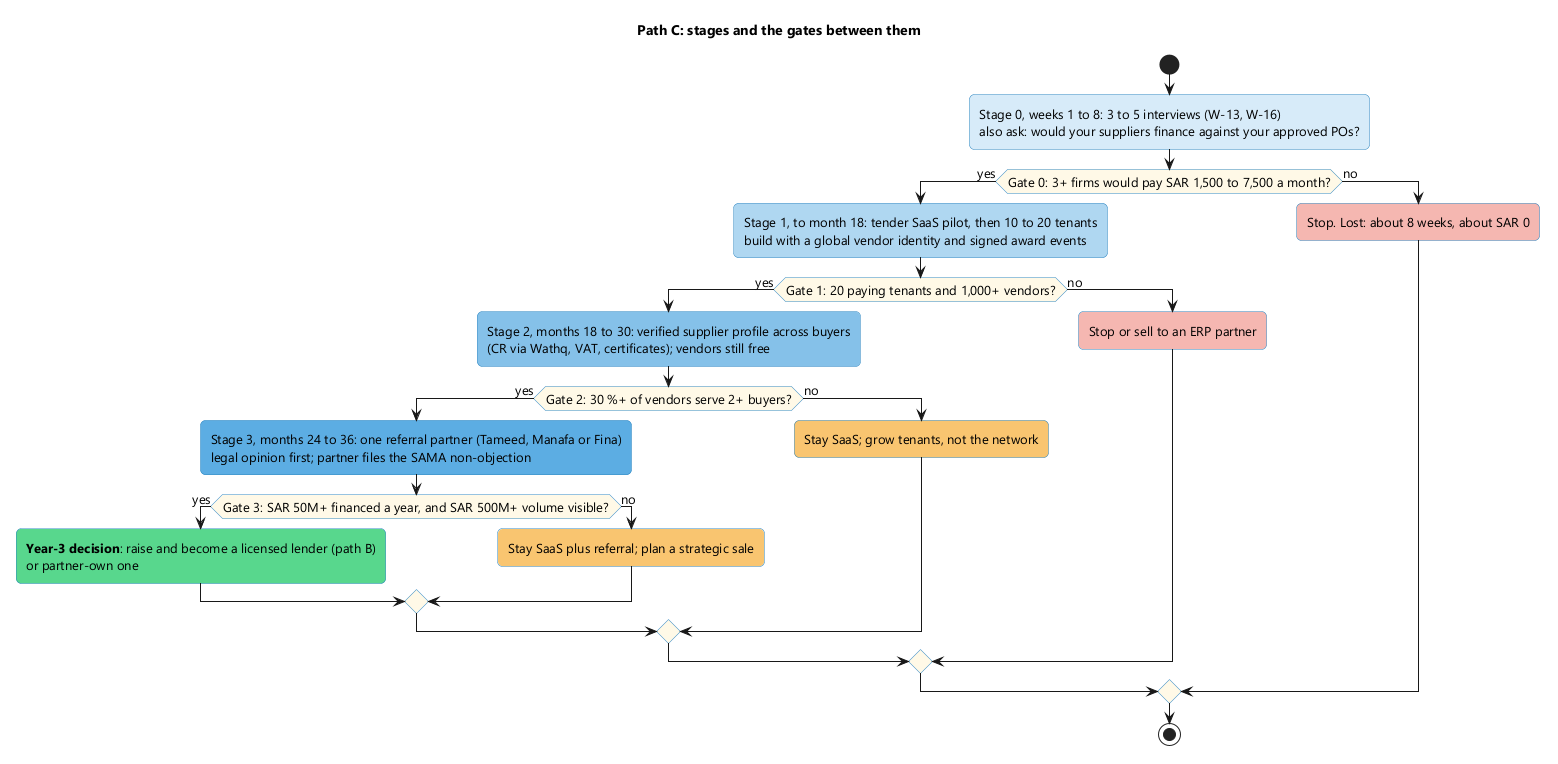

The diagram above was rendered by PlantUML. Its source (embedded in the PNG):
@startuml
!include ../11-bmc/_style.iuml
skinparam activity {
  BackgroundColor #EBF5FB
  BorderColor #2E86C1
  DiamondBackgroundColor #FEF9E7
}
title Path C: stages and the gates between them
start
:Stage 0, weeks 1 to 8: 3 to 5 interviews (W-13, W-16)
also ask: would your suppliers finance against your approved POs?; <<#D6EAF8>>
if (Gate 0: 3+ firms would pay SAR 1,500 to 7,500 a month?) then (yes)
  :Stage 1, to month 18: tender SaaS pilot, then 10 to 20 tenants
  build with a global vendor identity and signed award events; <<#AED6F1>>
  if (Gate 1: 20 paying tenants and 1,000+ vendors?) then (yes)
    :Stage 2, months 18 to 30: verified supplier profile across buyers
    (CR via Wathq, VAT, certificates); vendors still free; <<#85C1E9>>
    if (Gate 2: 30 %+ of vendors serve 2+ buyers?) then (yes)
      :Stage 3, months 24 to 36: one referral partner (Tameed, Manafa or Fina)
      legal opinion first; partner files the SAMA non-objection; <<#5DADE2>>
      if (Gate 3: SAR 50M+ financed a year, and SAR 500M+ volume visible?) then (yes)
        :**Year-3 decision**: raise and become a licensed lender (path B)
        or partner-own one; <<#58D68D>>
      else (no)
        :Stay SaaS plus referral; plan a strategic sale; <<#F8C471>>
      endif
    else (no)
      :Stay SaaS; grow tenants, not the network; <<#F8C471>>
    endif
  else (no)
    :Stop or sell to an ERP partner; <<#F5B7B1>>
  endif
else (no)
  :Stop. Lost: about 8 weeks, about SAR 0; <<#F5B7B1>>
endif
stop
@enduml